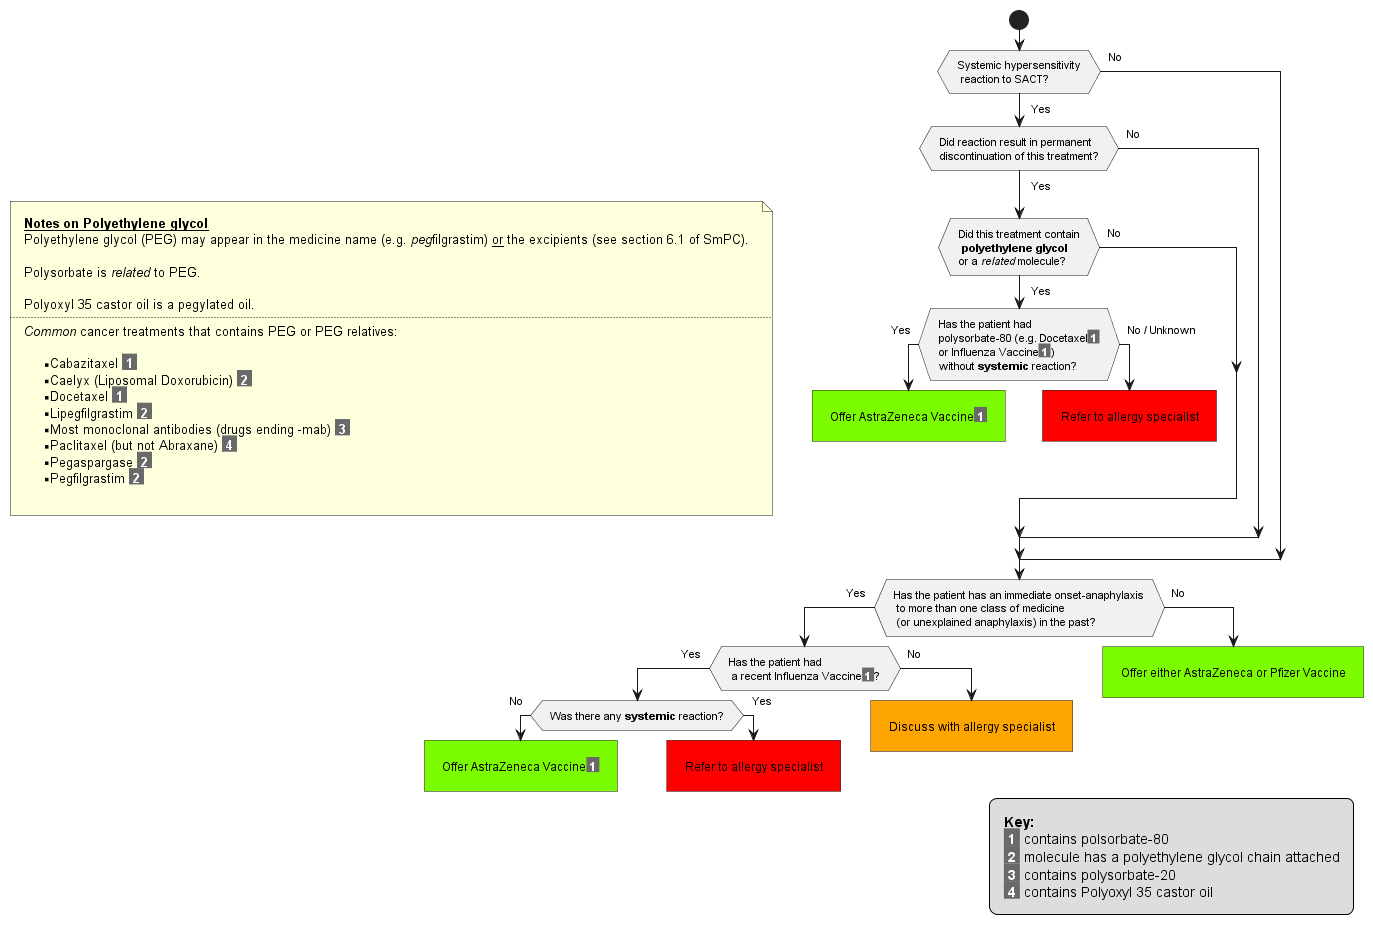

The diagram above was rendered by PlantUML. Its source (embedded in the PNG):
@startuml
skinparam wrapWidth 150
skinparam Padding 8
skinparam ConditionEndStyle hline
start
If (Systemic hypersensitivity\n reaction to SACT?) then
-> Yes;

If (Did reaction result in permanent\ndiscontinuation of this treatment?) then
-> Yes;

If (Did this treatment contain\n **polyethylene glycol** \nor a //related// molecule?) then
-> Yes;
note left
**__Notes on Polyethylene glycol__**
Polyethylene glycol (PEG) may appear in the medicine name (e.g. //peg//filgrastim) __or__ the excipients (see section 6.1 of SmPC).

Polysorbate is //related// to PEG.

Polyoxyl 35 castor oil is a pegylated oil.
....
//Common// cancer treatments that contains PEG or PEG relatives:

** Cabazitaxel <color:#ffffff><back:#696969>** 1 **</back></color>
** Caelyx (Liposomal Doxorubicin) <color:#ffffff><back:#696969>** 2 **</back></color>
** Docetaxel <color:#ffffff><back:#696969>** 1 **</back></color>
** Lipegfilgrastim <color:#ffffff><back:#696969>** 2 **</back></color>
** Most monoclonal antibodies (drugs ending -mab) <color:#ffffff><back:#696969>** 3 **</back></color>
** Paclitaxel (but not Abraxane) <color:#ffffff><back:#696969>** 4 **</back></color>
** Pegaspargase <color:#ffffff><back:#696969>** 2 **</back></color>
** Pegfilgrastim <color:#ffffff><back:#696969>** 2 **</back></color>

end note

If (Has the patient had \npolysorbate-80 (e.g. Docetaxel<color:#ffffff><back:#696969>** 1 **</back></color>\nor Influenza Vaccine<color:#ffffff><back:#696969>** 1 **</back></color>)\nwithout **systemic** reaction?) then
-> Yes;
#LawnGreen:Offer AstraZeneca Vaccine<color:#ffffff><back:#696969>** 1 **</back></color>]
detach

Else (No / Unknown)
#Red:Refer to allergy specialist]
detach
EndIf

Else (No)

EndIf

Else(No)

EndIf

Else(No)

EndIf
If (Has the patient has an immediate onset-anaphylaxis\n to more than one class of medicine\n (or unexplained anaphylaxis) in the past?) then
-> Yes;

If (Has the patient had\n a recent Influenza Vaccine<color:#ffffff><back:#696969>** 1 **</back></color>?) then
-> Yes;

If (Was there any **systemic** reaction?) then
-> No;

#LawnGreen:Offer AstraZeneca Vaccine<color:#ffffff><back:#696969>** 1 **</back></color>]
detach

Else (Yes)
#Red:Refer to allergy specialist]
detach

EndIf

Else (No)

#Orange:Discuss with allergy specialist]
detach

EndIf

Else (No)

#LawnGreen:Offer either AstraZeneca or Pfizer Vaccine]
detach
EndIf

legend   right
**Key:**
<color:#ffffff><back:#696969>** 1 **</back></color> contains polsorbate-80
<color:#ffffff><back:#696969>** 2 **</back></color> molecule has a polyethylene glycol chain attached
<color:#ffffff><back:#696969>** 3 **</back></color> contains polysorbate-20
<color:#ffffff><back:#696969>** 4 **</back></color> contains Polyoxyl 35 castor oil
EndLegend
@enduml